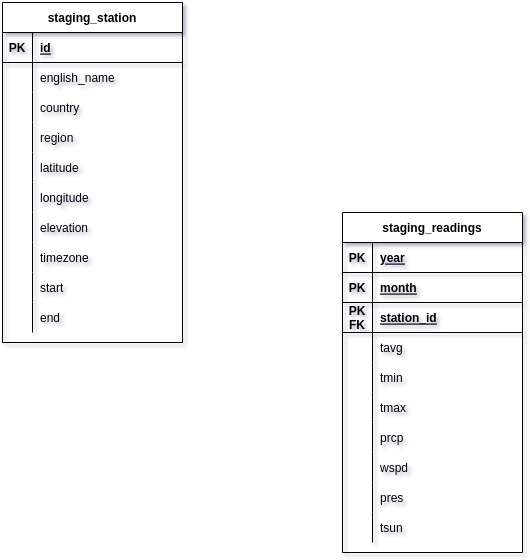

The diagram above was exported from draw.io. Its source (the exported page's mxGraphModel, read from the mxfile embedded in the PNG):
<mxGraphModel dx="1206" dy="1051" grid="1" gridSize="10" guides="1" tooltips="1" connect="1" arrows="1" fold="1" page="1" pageScale="1" pageWidth="827" pageHeight="1169" background="none" math="0" shadow="1">
  <root>
    <mxCell id="0" />
    <mxCell id="1" parent="0" />
    <mxCell id="mlBqzbks-1VFjqNxkk3X-1" value="staging_readings" style="shape=table;startSize=30;container=1;collapsible=1;childLayout=tableLayout;fixedRows=1;rowLines=0;fontStyle=1;align=center;resizeLast=1;" vertex="1" parent="1">
      <mxGeometry x="520" y="520" width="180" height="340" as="geometry" />
    </mxCell>
    <mxCell id="mlBqzbks-1VFjqNxkk3X-2" value="" style="shape=tableRow;horizontal=0;startSize=0;swimlaneHead=0;swimlaneBody=0;fillColor=none;collapsible=0;dropTarget=0;points=[[0,0.5],[1,0.5]];portConstraint=eastwest;top=0;left=0;right=0;bottom=1;" vertex="1" parent="mlBqzbks-1VFjqNxkk3X-1">
      <mxGeometry y="30" width="180" height="30" as="geometry" />
    </mxCell>
    <mxCell id="mlBqzbks-1VFjqNxkk3X-3" value="PK" style="shape=partialRectangle;connectable=0;fillColor=none;top=0;left=0;bottom=0;right=0;fontStyle=1;overflow=hidden;" vertex="1" parent="mlBqzbks-1VFjqNxkk3X-2">
      <mxGeometry width="30" height="30" as="geometry">
        <mxRectangle width="30" height="30" as="alternateBounds" />
      </mxGeometry>
    </mxCell>
    <mxCell id="mlBqzbks-1VFjqNxkk3X-4" value="year" style="shape=partialRectangle;connectable=0;fillColor=none;top=0;left=0;bottom=0;right=0;align=left;spacingLeft=6;fontStyle=5;overflow=hidden;" vertex="1" parent="mlBqzbks-1VFjqNxkk3X-2">
      <mxGeometry x="30" width="150" height="30" as="geometry">
        <mxRectangle width="150" height="30" as="alternateBounds" />
      </mxGeometry>
    </mxCell>
    <mxCell id="mlBqzbks-1VFjqNxkk3X-14" value="" style="shape=tableRow;horizontal=0;startSize=0;swimlaneHead=0;swimlaneBody=0;fillColor=none;collapsible=0;dropTarget=0;points=[[0,0.5],[1,0.5]];portConstraint=eastwest;top=0;left=0;right=0;bottom=1;" vertex="1" parent="mlBqzbks-1VFjqNxkk3X-1">
      <mxGeometry y="60" width="180" height="30" as="geometry" />
    </mxCell>
    <mxCell id="mlBqzbks-1VFjqNxkk3X-15" value="PK" style="shape=partialRectangle;connectable=0;fillColor=none;top=0;left=0;bottom=0;right=0;fontStyle=1;overflow=hidden;" vertex="1" parent="mlBqzbks-1VFjqNxkk3X-14">
      <mxGeometry width="30" height="30" as="geometry">
        <mxRectangle width="30" height="30" as="alternateBounds" />
      </mxGeometry>
    </mxCell>
    <mxCell id="mlBqzbks-1VFjqNxkk3X-16" value="month" style="shape=partialRectangle;connectable=0;fillColor=none;top=0;left=0;bottom=0;right=0;align=left;spacingLeft=6;fontStyle=5;overflow=hidden;" vertex="1" parent="mlBqzbks-1VFjqNxkk3X-14">
      <mxGeometry x="30" width="150" height="30" as="geometry">
        <mxRectangle width="150" height="30" as="alternateBounds" />
      </mxGeometry>
    </mxCell>
    <mxCell id="mlBqzbks-1VFjqNxkk3X-17" value="" style="shape=tableRow;horizontal=0;startSize=0;swimlaneHead=0;swimlaneBody=0;fillColor=none;collapsible=0;dropTarget=0;points=[[0,0.5],[1,0.5]];portConstraint=eastwest;top=0;left=0;right=0;bottom=1;" vertex="1" parent="mlBqzbks-1VFjqNxkk3X-1">
      <mxGeometry y="90" width="180" height="30" as="geometry" />
    </mxCell>
    <mxCell id="mlBqzbks-1VFjqNxkk3X-18" value="PK&#10;FK" style="shape=partialRectangle;connectable=0;fillColor=none;top=0;left=0;bottom=0;right=0;fontStyle=1;overflow=hidden;" vertex="1" parent="mlBqzbks-1VFjqNxkk3X-17">
      <mxGeometry width="30" height="30" as="geometry">
        <mxRectangle width="30" height="30" as="alternateBounds" />
      </mxGeometry>
    </mxCell>
    <mxCell id="mlBqzbks-1VFjqNxkk3X-19" value="station_id" style="shape=partialRectangle;connectable=0;fillColor=none;top=0;left=0;bottom=0;right=0;align=left;spacingLeft=6;fontStyle=5;overflow=hidden;" vertex="1" parent="mlBqzbks-1VFjqNxkk3X-17">
      <mxGeometry x="30" width="150" height="30" as="geometry">
        <mxRectangle width="150" height="30" as="alternateBounds" />
      </mxGeometry>
    </mxCell>
    <mxCell id="mlBqzbks-1VFjqNxkk3X-5" value="" style="shape=tableRow;horizontal=0;startSize=0;swimlaneHead=0;swimlaneBody=0;fillColor=none;collapsible=0;dropTarget=0;points=[[0,0.5],[1,0.5]];portConstraint=eastwest;top=0;left=0;right=0;bottom=0;" vertex="1" parent="mlBqzbks-1VFjqNxkk3X-1">
      <mxGeometry y="120" width="180" height="30" as="geometry" />
    </mxCell>
    <mxCell id="mlBqzbks-1VFjqNxkk3X-6" value="" style="shape=partialRectangle;connectable=0;fillColor=none;top=0;left=0;bottom=0;right=0;editable=1;overflow=hidden;" vertex="1" parent="mlBqzbks-1VFjqNxkk3X-5">
      <mxGeometry width="30" height="30" as="geometry">
        <mxRectangle width="30" height="30" as="alternateBounds" />
      </mxGeometry>
    </mxCell>
    <mxCell id="mlBqzbks-1VFjqNxkk3X-7" value="tavg" style="shape=partialRectangle;connectable=0;fillColor=none;top=0;left=0;bottom=0;right=0;align=left;spacingLeft=6;overflow=hidden;" vertex="1" parent="mlBqzbks-1VFjqNxkk3X-5">
      <mxGeometry x="30" width="150" height="30" as="geometry">
        <mxRectangle width="150" height="30" as="alternateBounds" />
      </mxGeometry>
    </mxCell>
    <mxCell id="mlBqzbks-1VFjqNxkk3X-8" value="" style="shape=tableRow;horizontal=0;startSize=0;swimlaneHead=0;swimlaneBody=0;fillColor=none;collapsible=0;dropTarget=0;points=[[0,0.5],[1,0.5]];portConstraint=eastwest;top=0;left=0;right=0;bottom=0;" vertex="1" parent="mlBqzbks-1VFjqNxkk3X-1">
      <mxGeometry y="150" width="180" height="30" as="geometry" />
    </mxCell>
    <mxCell id="mlBqzbks-1VFjqNxkk3X-9" value="" style="shape=partialRectangle;connectable=0;fillColor=none;top=0;left=0;bottom=0;right=0;editable=1;overflow=hidden;" vertex="1" parent="mlBqzbks-1VFjqNxkk3X-8">
      <mxGeometry width="30" height="30" as="geometry">
        <mxRectangle width="30" height="30" as="alternateBounds" />
      </mxGeometry>
    </mxCell>
    <mxCell id="mlBqzbks-1VFjqNxkk3X-10" value="tmin" style="shape=partialRectangle;connectable=0;fillColor=none;top=0;left=0;bottom=0;right=0;align=left;spacingLeft=6;overflow=hidden;" vertex="1" parent="mlBqzbks-1VFjqNxkk3X-8">
      <mxGeometry x="30" width="150" height="30" as="geometry">
        <mxRectangle width="150" height="30" as="alternateBounds" />
      </mxGeometry>
    </mxCell>
    <mxCell id="mlBqzbks-1VFjqNxkk3X-11" value="" style="shape=tableRow;horizontal=0;startSize=0;swimlaneHead=0;swimlaneBody=0;fillColor=none;collapsible=0;dropTarget=0;points=[[0,0.5],[1,0.5]];portConstraint=eastwest;top=0;left=0;right=0;bottom=0;" vertex="1" parent="mlBqzbks-1VFjqNxkk3X-1">
      <mxGeometry y="180" width="180" height="30" as="geometry" />
    </mxCell>
    <mxCell id="mlBqzbks-1VFjqNxkk3X-12" value="" style="shape=partialRectangle;connectable=0;fillColor=none;top=0;left=0;bottom=0;right=0;editable=1;overflow=hidden;" vertex="1" parent="mlBqzbks-1VFjqNxkk3X-11">
      <mxGeometry width="30" height="30" as="geometry">
        <mxRectangle width="30" height="30" as="alternateBounds" />
      </mxGeometry>
    </mxCell>
    <mxCell id="mlBqzbks-1VFjqNxkk3X-13" value="tmax" style="shape=partialRectangle;connectable=0;fillColor=none;top=0;left=0;bottom=0;right=0;align=left;spacingLeft=6;overflow=hidden;" vertex="1" parent="mlBqzbks-1VFjqNxkk3X-11">
      <mxGeometry x="30" width="150" height="30" as="geometry">
        <mxRectangle width="150" height="30" as="alternateBounds" />
      </mxGeometry>
    </mxCell>
    <mxCell id="mlBqzbks-1VFjqNxkk3X-20" value="" style="shape=tableRow;horizontal=0;startSize=0;swimlaneHead=0;swimlaneBody=0;fillColor=none;collapsible=0;dropTarget=0;points=[[0,0.5],[1,0.5]];portConstraint=eastwest;top=0;left=0;right=0;bottom=0;" vertex="1" parent="mlBqzbks-1VFjqNxkk3X-1">
      <mxGeometry y="210" width="180" height="30" as="geometry" />
    </mxCell>
    <mxCell id="mlBqzbks-1VFjqNxkk3X-21" value="" style="shape=partialRectangle;connectable=0;fillColor=none;top=0;left=0;bottom=0;right=0;editable=1;overflow=hidden;" vertex="1" parent="mlBqzbks-1VFjqNxkk3X-20">
      <mxGeometry width="30" height="30" as="geometry">
        <mxRectangle width="30" height="30" as="alternateBounds" />
      </mxGeometry>
    </mxCell>
    <mxCell id="mlBqzbks-1VFjqNxkk3X-22" value="prcp" style="shape=partialRectangle;connectable=0;fillColor=none;top=0;left=0;bottom=0;right=0;align=left;spacingLeft=6;overflow=hidden;" vertex="1" parent="mlBqzbks-1VFjqNxkk3X-20">
      <mxGeometry x="30" width="150" height="30" as="geometry">
        <mxRectangle width="150" height="30" as="alternateBounds" />
      </mxGeometry>
    </mxCell>
    <mxCell id="mlBqzbks-1VFjqNxkk3X-23" value="" style="shape=tableRow;horizontal=0;startSize=0;swimlaneHead=0;swimlaneBody=0;fillColor=none;collapsible=0;dropTarget=0;points=[[0,0.5],[1,0.5]];portConstraint=eastwest;top=0;left=0;right=0;bottom=0;" vertex="1" parent="mlBqzbks-1VFjqNxkk3X-1">
      <mxGeometry y="240" width="180" height="30" as="geometry" />
    </mxCell>
    <mxCell id="mlBqzbks-1VFjqNxkk3X-24" value="" style="shape=partialRectangle;connectable=0;fillColor=none;top=0;left=0;bottom=0;right=0;editable=1;overflow=hidden;" vertex="1" parent="mlBqzbks-1VFjqNxkk3X-23">
      <mxGeometry width="30" height="30" as="geometry">
        <mxRectangle width="30" height="30" as="alternateBounds" />
      </mxGeometry>
    </mxCell>
    <mxCell id="mlBqzbks-1VFjqNxkk3X-25" value="wspd" style="shape=partialRectangle;connectable=0;fillColor=none;top=0;left=0;bottom=0;right=0;align=left;spacingLeft=6;overflow=hidden;" vertex="1" parent="mlBqzbks-1VFjqNxkk3X-23">
      <mxGeometry x="30" width="150" height="30" as="geometry">
        <mxRectangle width="150" height="30" as="alternateBounds" />
      </mxGeometry>
    </mxCell>
    <mxCell id="mlBqzbks-1VFjqNxkk3X-26" value="" style="shape=tableRow;horizontal=0;startSize=0;swimlaneHead=0;swimlaneBody=0;fillColor=none;collapsible=0;dropTarget=0;points=[[0,0.5],[1,0.5]];portConstraint=eastwest;top=0;left=0;right=0;bottom=0;" vertex="1" parent="mlBqzbks-1VFjqNxkk3X-1">
      <mxGeometry y="270" width="180" height="30" as="geometry" />
    </mxCell>
    <mxCell id="mlBqzbks-1VFjqNxkk3X-27" value="" style="shape=partialRectangle;connectable=0;fillColor=none;top=0;left=0;bottom=0;right=0;editable=1;overflow=hidden;" vertex="1" parent="mlBqzbks-1VFjqNxkk3X-26">
      <mxGeometry width="30" height="30" as="geometry">
        <mxRectangle width="30" height="30" as="alternateBounds" />
      </mxGeometry>
    </mxCell>
    <mxCell id="mlBqzbks-1VFjqNxkk3X-28" value="pres" style="shape=partialRectangle;connectable=0;fillColor=none;top=0;left=0;bottom=0;right=0;align=left;spacingLeft=6;overflow=hidden;" vertex="1" parent="mlBqzbks-1VFjqNxkk3X-26">
      <mxGeometry x="30" width="150" height="30" as="geometry">
        <mxRectangle width="150" height="30" as="alternateBounds" />
      </mxGeometry>
    </mxCell>
    <mxCell id="mlBqzbks-1VFjqNxkk3X-29" value="" style="shape=tableRow;horizontal=0;startSize=0;swimlaneHead=0;swimlaneBody=0;fillColor=none;collapsible=0;dropTarget=0;points=[[0,0.5],[1,0.5]];portConstraint=eastwest;top=0;left=0;right=0;bottom=0;" vertex="1" parent="mlBqzbks-1VFjqNxkk3X-1">
      <mxGeometry y="300" width="180" height="30" as="geometry" />
    </mxCell>
    <mxCell id="mlBqzbks-1VFjqNxkk3X-30" value="" style="shape=partialRectangle;connectable=0;fillColor=none;top=0;left=0;bottom=0;right=0;editable=1;overflow=hidden;" vertex="1" parent="mlBqzbks-1VFjqNxkk3X-29">
      <mxGeometry width="30" height="30" as="geometry">
        <mxRectangle width="30" height="30" as="alternateBounds" />
      </mxGeometry>
    </mxCell>
    <mxCell id="mlBqzbks-1VFjqNxkk3X-31" value="tsun" style="shape=partialRectangle;connectable=0;fillColor=none;top=0;left=0;bottom=0;right=0;align=left;spacingLeft=6;overflow=hidden;" vertex="1" parent="mlBqzbks-1VFjqNxkk3X-29">
      <mxGeometry x="30" width="150" height="30" as="geometry">
        <mxRectangle width="150" height="30" as="alternateBounds" />
      </mxGeometry>
    </mxCell>
    <mxCell id="mlBqzbks-1VFjqNxkk3X-32" value="staging_station" style="shape=table;startSize=30;container=1;collapsible=1;childLayout=tableLayout;fixedRows=1;rowLines=0;fontStyle=1;align=center;resizeLast=1;" vertex="1" parent="1">
      <mxGeometry x="180" y="310" width="180" height="340" as="geometry" />
    </mxCell>
    <mxCell id="mlBqzbks-1VFjqNxkk3X-33" value="" style="shape=tableRow;horizontal=0;startSize=0;swimlaneHead=0;swimlaneBody=0;fillColor=none;collapsible=0;dropTarget=0;points=[[0,0.5],[1,0.5]];portConstraint=eastwest;top=0;left=0;right=0;bottom=1;" vertex="1" parent="mlBqzbks-1VFjqNxkk3X-32">
      <mxGeometry y="30" width="180" height="30" as="geometry" />
    </mxCell>
    <mxCell id="mlBqzbks-1VFjqNxkk3X-34" value="PK" style="shape=partialRectangle;connectable=0;fillColor=none;top=0;left=0;bottom=0;right=0;fontStyle=1;overflow=hidden;" vertex="1" parent="mlBqzbks-1VFjqNxkk3X-33">
      <mxGeometry width="30" height="30" as="geometry">
        <mxRectangle width="30" height="30" as="alternateBounds" />
      </mxGeometry>
    </mxCell>
    <mxCell id="mlBqzbks-1VFjqNxkk3X-35" value="id" style="shape=partialRectangle;connectable=0;fillColor=none;top=0;left=0;bottom=0;right=0;align=left;spacingLeft=6;fontStyle=5;overflow=hidden;" vertex="1" parent="mlBqzbks-1VFjqNxkk3X-33">
      <mxGeometry x="30" width="150" height="30" as="geometry">
        <mxRectangle width="150" height="30" as="alternateBounds" />
      </mxGeometry>
    </mxCell>
    <mxCell id="mlBqzbks-1VFjqNxkk3X-36" value="" style="shape=tableRow;horizontal=0;startSize=0;swimlaneHead=0;swimlaneBody=0;fillColor=none;collapsible=0;dropTarget=0;points=[[0,0.5],[1,0.5]];portConstraint=eastwest;top=0;left=0;right=0;bottom=0;" vertex="1" parent="mlBqzbks-1VFjqNxkk3X-32">
      <mxGeometry y="60" width="180" height="30" as="geometry" />
    </mxCell>
    <mxCell id="mlBqzbks-1VFjqNxkk3X-37" value="" style="shape=partialRectangle;connectable=0;fillColor=none;top=0;left=0;bottom=0;right=0;editable=1;overflow=hidden;" vertex="1" parent="mlBqzbks-1VFjqNxkk3X-36">
      <mxGeometry width="30" height="30" as="geometry">
        <mxRectangle width="30" height="30" as="alternateBounds" />
      </mxGeometry>
    </mxCell>
    <mxCell id="mlBqzbks-1VFjqNxkk3X-38" value="english_name" style="shape=partialRectangle;connectable=0;fillColor=none;top=0;left=0;bottom=0;right=0;align=left;spacingLeft=6;overflow=hidden;" vertex="1" parent="mlBqzbks-1VFjqNxkk3X-36">
      <mxGeometry x="30" width="150" height="30" as="geometry">
        <mxRectangle width="150" height="30" as="alternateBounds" />
      </mxGeometry>
    </mxCell>
    <mxCell id="mlBqzbks-1VFjqNxkk3X-39" value="" style="shape=tableRow;horizontal=0;startSize=0;swimlaneHead=0;swimlaneBody=0;fillColor=none;collapsible=0;dropTarget=0;points=[[0,0.5],[1,0.5]];portConstraint=eastwest;top=0;left=0;right=0;bottom=0;" vertex="1" parent="mlBqzbks-1VFjqNxkk3X-32">
      <mxGeometry y="90" width="180" height="30" as="geometry" />
    </mxCell>
    <mxCell id="mlBqzbks-1VFjqNxkk3X-40" value="" style="shape=partialRectangle;connectable=0;fillColor=none;top=0;left=0;bottom=0;right=0;editable=1;overflow=hidden;" vertex="1" parent="mlBqzbks-1VFjqNxkk3X-39">
      <mxGeometry width="30" height="30" as="geometry">
        <mxRectangle width="30" height="30" as="alternateBounds" />
      </mxGeometry>
    </mxCell>
    <mxCell id="mlBqzbks-1VFjqNxkk3X-41" value="country" style="shape=partialRectangle;connectable=0;fillColor=none;top=0;left=0;bottom=0;right=0;align=left;spacingLeft=6;overflow=hidden;" vertex="1" parent="mlBqzbks-1VFjqNxkk3X-39">
      <mxGeometry x="30" width="150" height="30" as="geometry">
        <mxRectangle width="150" height="30" as="alternateBounds" />
      </mxGeometry>
    </mxCell>
    <mxCell id="mlBqzbks-1VFjqNxkk3X-42" value="" style="shape=tableRow;horizontal=0;startSize=0;swimlaneHead=0;swimlaneBody=0;fillColor=none;collapsible=0;dropTarget=0;points=[[0,0.5],[1,0.5]];portConstraint=eastwest;top=0;left=0;right=0;bottom=0;" vertex="1" parent="mlBqzbks-1VFjqNxkk3X-32">
      <mxGeometry y="120" width="180" height="30" as="geometry" />
    </mxCell>
    <mxCell id="mlBqzbks-1VFjqNxkk3X-43" value="" style="shape=partialRectangle;connectable=0;fillColor=none;top=0;left=0;bottom=0;right=0;editable=1;overflow=hidden;" vertex="1" parent="mlBqzbks-1VFjqNxkk3X-42">
      <mxGeometry width="30" height="30" as="geometry">
        <mxRectangle width="30" height="30" as="alternateBounds" />
      </mxGeometry>
    </mxCell>
    <mxCell id="mlBqzbks-1VFjqNxkk3X-44" value="region" style="shape=partialRectangle;connectable=0;fillColor=none;top=0;left=0;bottom=0;right=0;align=left;spacingLeft=6;overflow=hidden;" vertex="1" parent="mlBqzbks-1VFjqNxkk3X-42">
      <mxGeometry x="30" width="150" height="30" as="geometry">
        <mxRectangle width="150" height="30" as="alternateBounds" />
      </mxGeometry>
    </mxCell>
    <mxCell id="mlBqzbks-1VFjqNxkk3X-45" value="" style="shape=tableRow;horizontal=0;startSize=0;swimlaneHead=0;swimlaneBody=0;fillColor=none;collapsible=0;dropTarget=0;points=[[0,0.5],[1,0.5]];portConstraint=eastwest;top=0;left=0;right=0;bottom=0;" vertex="1" parent="mlBqzbks-1VFjqNxkk3X-32">
      <mxGeometry y="150" width="180" height="30" as="geometry" />
    </mxCell>
    <mxCell id="mlBqzbks-1VFjqNxkk3X-46" value="" style="shape=partialRectangle;connectable=0;fillColor=none;top=0;left=0;bottom=0;right=0;editable=1;overflow=hidden;" vertex="1" parent="mlBqzbks-1VFjqNxkk3X-45">
      <mxGeometry width="30" height="30" as="geometry">
        <mxRectangle width="30" height="30" as="alternateBounds" />
      </mxGeometry>
    </mxCell>
    <mxCell id="mlBqzbks-1VFjqNxkk3X-47" value="latitude" style="shape=partialRectangle;connectable=0;fillColor=none;top=0;left=0;bottom=0;right=0;align=left;spacingLeft=6;overflow=hidden;" vertex="1" parent="mlBqzbks-1VFjqNxkk3X-45">
      <mxGeometry x="30" width="150" height="30" as="geometry">
        <mxRectangle width="150" height="30" as="alternateBounds" />
      </mxGeometry>
    </mxCell>
    <mxCell id="mlBqzbks-1VFjqNxkk3X-48" value="" style="shape=tableRow;horizontal=0;startSize=0;swimlaneHead=0;swimlaneBody=0;fillColor=none;collapsible=0;dropTarget=0;points=[[0,0.5],[1,0.5]];portConstraint=eastwest;top=0;left=0;right=0;bottom=0;" vertex="1" parent="mlBqzbks-1VFjqNxkk3X-32">
      <mxGeometry y="180" width="180" height="30" as="geometry" />
    </mxCell>
    <mxCell id="mlBqzbks-1VFjqNxkk3X-49" value="" style="shape=partialRectangle;connectable=0;fillColor=none;top=0;left=0;bottom=0;right=0;editable=1;overflow=hidden;" vertex="1" parent="mlBqzbks-1VFjqNxkk3X-48">
      <mxGeometry width="30" height="30" as="geometry">
        <mxRectangle width="30" height="30" as="alternateBounds" />
      </mxGeometry>
    </mxCell>
    <mxCell id="mlBqzbks-1VFjqNxkk3X-50" value="longitude" style="shape=partialRectangle;connectable=0;fillColor=none;top=0;left=0;bottom=0;right=0;align=left;spacingLeft=6;overflow=hidden;" vertex="1" parent="mlBqzbks-1VFjqNxkk3X-48">
      <mxGeometry x="30" width="150" height="30" as="geometry">
        <mxRectangle width="150" height="30" as="alternateBounds" />
      </mxGeometry>
    </mxCell>
    <mxCell id="mlBqzbks-1VFjqNxkk3X-51" value="" style="shape=tableRow;horizontal=0;startSize=0;swimlaneHead=0;swimlaneBody=0;fillColor=none;collapsible=0;dropTarget=0;points=[[0,0.5],[1,0.5]];portConstraint=eastwest;top=0;left=0;right=0;bottom=0;" vertex="1" parent="mlBqzbks-1VFjqNxkk3X-32">
      <mxGeometry y="210" width="180" height="30" as="geometry" />
    </mxCell>
    <mxCell id="mlBqzbks-1VFjqNxkk3X-52" value="" style="shape=partialRectangle;connectable=0;fillColor=none;top=0;left=0;bottom=0;right=0;editable=1;overflow=hidden;" vertex="1" parent="mlBqzbks-1VFjqNxkk3X-51">
      <mxGeometry width="30" height="30" as="geometry">
        <mxRectangle width="30" height="30" as="alternateBounds" />
      </mxGeometry>
    </mxCell>
    <mxCell id="mlBqzbks-1VFjqNxkk3X-53" value="elevation" style="shape=partialRectangle;connectable=0;fillColor=none;top=0;left=0;bottom=0;right=0;align=left;spacingLeft=6;overflow=hidden;" vertex="1" parent="mlBqzbks-1VFjqNxkk3X-51">
      <mxGeometry x="30" width="150" height="30" as="geometry">
        <mxRectangle width="150" height="30" as="alternateBounds" />
      </mxGeometry>
    </mxCell>
    <mxCell id="mlBqzbks-1VFjqNxkk3X-54" value="" style="shape=tableRow;horizontal=0;startSize=0;swimlaneHead=0;swimlaneBody=0;fillColor=none;collapsible=0;dropTarget=0;points=[[0,0.5],[1,0.5]];portConstraint=eastwest;top=0;left=0;right=0;bottom=0;" vertex="1" parent="mlBqzbks-1VFjqNxkk3X-32">
      <mxGeometry y="240" width="180" height="30" as="geometry" />
    </mxCell>
    <mxCell id="mlBqzbks-1VFjqNxkk3X-55" value="" style="shape=partialRectangle;connectable=0;fillColor=none;top=0;left=0;bottom=0;right=0;editable=1;overflow=hidden;" vertex="1" parent="mlBqzbks-1VFjqNxkk3X-54">
      <mxGeometry width="30" height="30" as="geometry">
        <mxRectangle width="30" height="30" as="alternateBounds" />
      </mxGeometry>
    </mxCell>
    <mxCell id="mlBqzbks-1VFjqNxkk3X-56" value="timezone" style="shape=partialRectangle;connectable=0;fillColor=none;top=0;left=0;bottom=0;right=0;align=left;spacingLeft=6;overflow=hidden;" vertex="1" parent="mlBqzbks-1VFjqNxkk3X-54">
      <mxGeometry x="30" width="150" height="30" as="geometry">
        <mxRectangle width="150" height="30" as="alternateBounds" />
      </mxGeometry>
    </mxCell>
    <mxCell id="mlBqzbks-1VFjqNxkk3X-57" value="" style="shape=tableRow;horizontal=0;startSize=0;swimlaneHead=0;swimlaneBody=0;fillColor=none;collapsible=0;dropTarget=0;points=[[0,0.5],[1,0.5]];portConstraint=eastwest;top=0;left=0;right=0;bottom=0;" vertex="1" parent="mlBqzbks-1VFjqNxkk3X-32">
      <mxGeometry y="270" width="180" height="30" as="geometry" />
    </mxCell>
    <mxCell id="mlBqzbks-1VFjqNxkk3X-58" value="" style="shape=partialRectangle;connectable=0;fillColor=none;top=0;left=0;bottom=0;right=0;editable=1;overflow=hidden;" vertex="1" parent="mlBqzbks-1VFjqNxkk3X-57">
      <mxGeometry width="30" height="30" as="geometry">
        <mxRectangle width="30" height="30" as="alternateBounds" />
      </mxGeometry>
    </mxCell>
    <mxCell id="mlBqzbks-1VFjqNxkk3X-59" value="start" style="shape=partialRectangle;connectable=0;fillColor=none;top=0;left=0;bottom=0;right=0;align=left;spacingLeft=6;overflow=hidden;" vertex="1" parent="mlBqzbks-1VFjqNxkk3X-57">
      <mxGeometry x="30" width="150" height="30" as="geometry">
        <mxRectangle width="150" height="30" as="alternateBounds" />
      </mxGeometry>
    </mxCell>
    <mxCell id="mlBqzbks-1VFjqNxkk3X-60" value="" style="shape=tableRow;horizontal=0;startSize=0;swimlaneHead=0;swimlaneBody=0;fillColor=none;collapsible=0;dropTarget=0;points=[[0,0.5],[1,0.5]];portConstraint=eastwest;top=0;left=0;right=0;bottom=0;" vertex="1" parent="mlBqzbks-1VFjqNxkk3X-32">
      <mxGeometry y="300" width="180" height="30" as="geometry" />
    </mxCell>
    <mxCell id="mlBqzbks-1VFjqNxkk3X-61" value="" style="shape=partialRectangle;connectable=0;fillColor=none;top=0;left=0;bottom=0;right=0;editable=1;overflow=hidden;" vertex="1" parent="mlBqzbks-1VFjqNxkk3X-60">
      <mxGeometry width="30" height="30" as="geometry">
        <mxRectangle width="30" height="30" as="alternateBounds" />
      </mxGeometry>
    </mxCell>
    <mxCell id="mlBqzbks-1VFjqNxkk3X-62" value="end" style="shape=partialRectangle;connectable=0;fillColor=none;top=0;left=0;bottom=0;right=0;align=left;spacingLeft=6;overflow=hidden;" vertex="1" parent="mlBqzbks-1VFjqNxkk3X-60">
      <mxGeometry x="30" width="150" height="30" as="geometry">
        <mxRectangle width="150" height="30" as="alternateBounds" />
      </mxGeometry>
    </mxCell>
  </root>
</mxGraphModel>